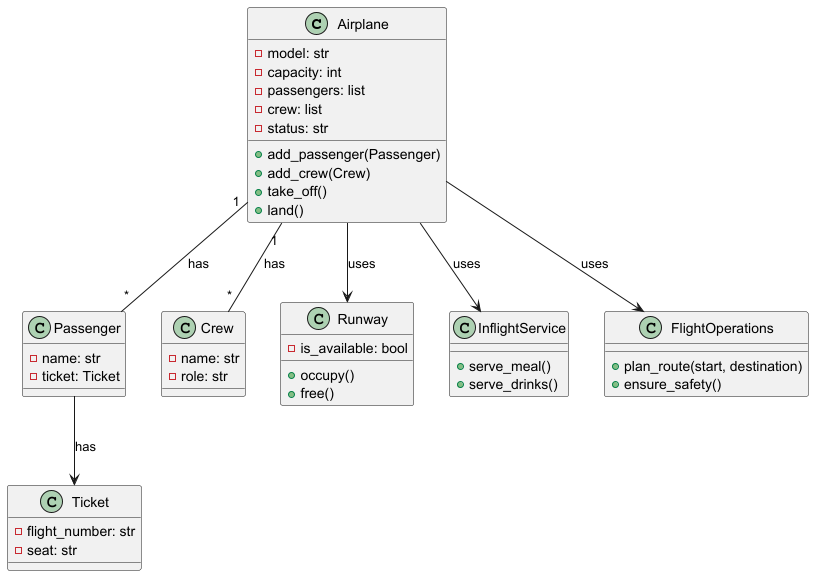

The diagram above was rendered by PlantUML. Its source (embedded in the PNG):
@startuml
class Airplane {
    - model: str
    - capacity: int
    - passengers: list
    - crew: list
    - status: str

    + add_passenger(Passenger)
    + add_crew(Crew)
    + take_off()
    + land()
}

class Passenger {
    - name: str
    - ticket: Ticket
}

class Crew {
    - name: str
    - role: str
}

class Runway {
    - is_available: bool

    + occupy()
    + free()
}

class Ticket {
    - flight_number: str
    - seat: str
}

class InflightService {
    + serve_meal()
    + serve_drinks()
}

class FlightOperations {
    + plan_route(start, destination)
    + ensure_safety()
}

Airplane "1" -- "*" Passenger : has
Airplane "1" -- "*" Crew : has
Airplane --> Runway : uses
Airplane --> InflightService : uses
Airplane --> FlightOperations : uses
Passenger --> Ticket : has
@enduml